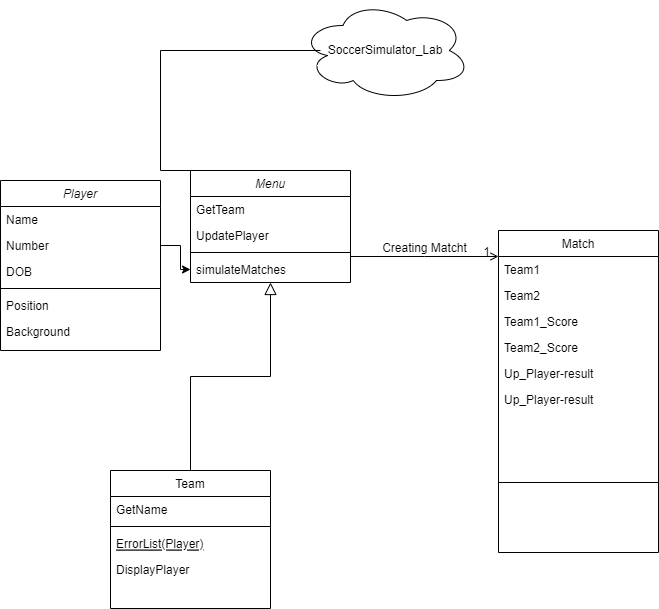

The diagram above was exported from draw.io. Its source (the exported page's mxGraphModel, read from the mxfile embedded in the PNG):
<mxGraphModel dx="880" dy="468" grid="1" gridSize="10" guides="1" tooltips="1" connect="1" arrows="1" fold="1" page="1" pageScale="1" pageWidth="827" pageHeight="1169" math="0" shadow="0">
  <root>
    <mxCell id="WIyWlLk6GJQsqaUBKTNV-0" />
    <mxCell id="WIyWlLk6GJQsqaUBKTNV-1" parent="WIyWlLk6GJQsqaUBKTNV-0" />
    <mxCell id="zkfFHV4jXpPFQw0GAbJ--0" value="Menu" style="swimlane;fontStyle=2;align=center;verticalAlign=top;childLayout=stackLayout;horizontal=1;startSize=26;horizontalStack=0;resizeParent=1;resizeLast=0;collapsible=1;marginBottom=0;rounded=0;shadow=0;strokeWidth=1;" parent="WIyWlLk6GJQsqaUBKTNV-1" vertex="1">
      <mxGeometry x="220" y="230" width="160" height="112" as="geometry">
        <mxRectangle x="230" y="140" width="160" height="26" as="alternateBounds" />
      </mxGeometry>
    </mxCell>
    <mxCell id="zkfFHV4jXpPFQw0GAbJ--1" value="GetTeam" style="text;align=left;verticalAlign=top;spacingLeft=4;spacingRight=4;overflow=hidden;rotatable=0;points=[[0,0.5],[1,0.5]];portConstraint=eastwest;" parent="zkfFHV4jXpPFQw0GAbJ--0" vertex="1">
      <mxGeometry y="26" width="160" height="26" as="geometry" />
    </mxCell>
    <mxCell id="zkfFHV4jXpPFQw0GAbJ--2" value="UpdatePlayer" style="text;align=left;verticalAlign=top;spacingLeft=4;spacingRight=4;overflow=hidden;rotatable=0;points=[[0,0.5],[1,0.5]];portConstraint=eastwest;rounded=0;shadow=0;html=0;" parent="zkfFHV4jXpPFQw0GAbJ--0" vertex="1">
      <mxGeometry y="52" width="160" height="26" as="geometry" />
    </mxCell>
    <mxCell id="zkfFHV4jXpPFQw0GAbJ--4" value="" style="line;html=1;strokeWidth=1;align=left;verticalAlign=middle;spacingTop=-1;spacingLeft=3;spacingRight=3;rotatable=0;labelPosition=right;points=[];portConstraint=eastwest;" parent="zkfFHV4jXpPFQw0GAbJ--0" vertex="1">
      <mxGeometry y="78" width="160" height="8" as="geometry" />
    </mxCell>
    <mxCell id="zkfFHV4jXpPFQw0GAbJ--5" value="simulateMatches" style="text;align=left;verticalAlign=top;spacingLeft=4;spacingRight=4;overflow=hidden;rotatable=0;points=[[0,0.5],[1,0.5]];portConstraint=eastwest;" parent="zkfFHV4jXpPFQw0GAbJ--0" vertex="1">
      <mxGeometry y="86" width="160" height="26" as="geometry" />
    </mxCell>
    <mxCell id="zkfFHV4jXpPFQw0GAbJ--6" value="Team" style="swimlane;fontStyle=0;align=center;verticalAlign=top;childLayout=stackLayout;horizontal=1;startSize=26;horizontalStack=0;resizeParent=1;resizeLast=0;collapsible=1;marginBottom=0;rounded=0;shadow=0;strokeWidth=1;" parent="WIyWlLk6GJQsqaUBKTNV-1" vertex="1">
      <mxGeometry x="140" y="530" width="160" height="138" as="geometry">
        <mxRectangle x="130" y="380" width="160" height="26" as="alternateBounds" />
      </mxGeometry>
    </mxCell>
    <mxCell id="zkfFHV4jXpPFQw0GAbJ--8" value="GetName" style="text;align=left;verticalAlign=top;spacingLeft=4;spacingRight=4;overflow=hidden;rotatable=0;points=[[0,0.5],[1,0.5]];portConstraint=eastwest;rounded=0;shadow=0;html=0;" parent="zkfFHV4jXpPFQw0GAbJ--6" vertex="1">
      <mxGeometry y="26" width="160" height="26" as="geometry" />
    </mxCell>
    <mxCell id="zkfFHV4jXpPFQw0GAbJ--9" value="" style="line;html=1;strokeWidth=1;align=left;verticalAlign=middle;spacingTop=-1;spacingLeft=3;spacingRight=3;rotatable=0;labelPosition=right;points=[];portConstraint=eastwest;" parent="zkfFHV4jXpPFQw0GAbJ--6" vertex="1">
      <mxGeometry y="52" width="160" height="8" as="geometry" />
    </mxCell>
    <mxCell id="zkfFHV4jXpPFQw0GAbJ--10" value="ErrorList(Player)" style="text;align=left;verticalAlign=top;spacingLeft=4;spacingRight=4;overflow=hidden;rotatable=0;points=[[0,0.5],[1,0.5]];portConstraint=eastwest;fontStyle=4" parent="zkfFHV4jXpPFQw0GAbJ--6" vertex="1">
      <mxGeometry y="60" width="160" height="26" as="geometry" />
    </mxCell>
    <mxCell id="zkfFHV4jXpPFQw0GAbJ--11" value="DisplayPlayer" style="text;align=left;verticalAlign=top;spacingLeft=4;spacingRight=4;overflow=hidden;rotatable=0;points=[[0,0.5],[1,0.5]];portConstraint=eastwest;" parent="zkfFHV4jXpPFQw0GAbJ--6" vertex="1">
      <mxGeometry y="86" width="160" height="26" as="geometry" />
    </mxCell>
    <mxCell id="zkfFHV4jXpPFQw0GAbJ--12" value="" style="endArrow=block;endSize=10;endFill=0;shadow=0;strokeWidth=1;rounded=0;edgeStyle=elbowEdgeStyle;elbow=vertical;" parent="WIyWlLk6GJQsqaUBKTNV-1" source="zkfFHV4jXpPFQw0GAbJ--6" target="zkfFHV4jXpPFQw0GAbJ--0" edge="1">
      <mxGeometry width="160" relative="1" as="geometry">
        <mxPoint x="220" y="373" as="sourcePoint" />
        <mxPoint x="220" y="373" as="targetPoint" />
      </mxGeometry>
    </mxCell>
    <mxCell id="zkfFHV4jXpPFQw0GAbJ--17" value="Match" style="swimlane;fontStyle=0;align=center;verticalAlign=top;childLayout=stackLayout;horizontal=1;startSize=26;horizontalStack=0;resizeParent=1;resizeLast=0;collapsible=1;marginBottom=0;rounded=0;shadow=0;strokeWidth=1;" parent="WIyWlLk6GJQsqaUBKTNV-1" vertex="1">
      <mxGeometry x="528" y="290" width="160" height="322" as="geometry">
        <mxRectangle x="550" y="140" width="160" height="26" as="alternateBounds" />
      </mxGeometry>
    </mxCell>
    <mxCell id="zkfFHV4jXpPFQw0GAbJ--18" value="Team1" style="text;align=left;verticalAlign=top;spacingLeft=4;spacingRight=4;overflow=hidden;rotatable=0;points=[[0,0.5],[1,0.5]];portConstraint=eastwest;" parent="zkfFHV4jXpPFQw0GAbJ--17" vertex="1">
      <mxGeometry y="26" width="160" height="26" as="geometry" />
    </mxCell>
    <mxCell id="zkfFHV4jXpPFQw0GAbJ--19" value="Team2" style="text;align=left;verticalAlign=top;spacingLeft=4;spacingRight=4;overflow=hidden;rotatable=0;points=[[0,0.5],[1,0.5]];portConstraint=eastwest;rounded=0;shadow=0;html=0;" parent="zkfFHV4jXpPFQw0GAbJ--17" vertex="1">
      <mxGeometry y="52" width="160" height="26" as="geometry" />
    </mxCell>
    <mxCell id="zkfFHV4jXpPFQw0GAbJ--20" value="Team1_Score" style="text;align=left;verticalAlign=top;spacingLeft=4;spacingRight=4;overflow=hidden;rotatable=0;points=[[0,0.5],[1,0.5]];portConstraint=eastwest;rounded=0;shadow=0;html=0;" parent="zkfFHV4jXpPFQw0GAbJ--17" vertex="1">
      <mxGeometry y="78" width="160" height="26" as="geometry" />
    </mxCell>
    <mxCell id="zkfFHV4jXpPFQw0GAbJ--21" value="Team2_Score" style="text;align=left;verticalAlign=top;spacingLeft=4;spacingRight=4;overflow=hidden;rotatable=0;points=[[0,0.5],[1,0.5]];portConstraint=eastwest;rounded=0;shadow=0;html=0;" parent="zkfFHV4jXpPFQw0GAbJ--17" vertex="1">
      <mxGeometry y="104" width="160" height="26" as="geometry" />
    </mxCell>
    <mxCell id="iQ_nJhz271kmjvCy1Q0V-13" value="Up_Player-result" style="text;align=left;verticalAlign=top;spacingLeft=4;spacingRight=4;overflow=hidden;rotatable=0;points=[[0,0.5],[1,0.5]];portConstraint=eastwest;rounded=0;shadow=0;html=0;" vertex="1" parent="zkfFHV4jXpPFQw0GAbJ--17">
      <mxGeometry y="130" width="160" height="26" as="geometry" />
    </mxCell>
    <mxCell id="iQ_nJhz271kmjvCy1Q0V-15" value="Up_Player-result" style="text;align=left;verticalAlign=top;spacingLeft=4;spacingRight=4;overflow=hidden;rotatable=0;points=[[0,0.5],[1,0.5]];portConstraint=eastwest;rounded=0;shadow=0;html=0;" vertex="1" parent="zkfFHV4jXpPFQw0GAbJ--17">
      <mxGeometry y="156" width="160" height="26" as="geometry" />
    </mxCell>
    <mxCell id="zkfFHV4jXpPFQw0GAbJ--23" value="" style="line;html=1;strokeWidth=1;align=left;verticalAlign=middle;spacingTop=-1;spacingLeft=3;spacingRight=3;rotatable=0;labelPosition=right;points=[];portConstraint=eastwest;" parent="zkfFHV4jXpPFQw0GAbJ--17" vertex="1">
      <mxGeometry y="182" width="160" height="140" as="geometry" />
    </mxCell>
    <mxCell id="zkfFHV4jXpPFQw0GAbJ--26" value="" style="endArrow=open;shadow=0;strokeWidth=1;rounded=0;endFill=1;edgeStyle=elbowEdgeStyle;elbow=vertical;" parent="WIyWlLk6GJQsqaUBKTNV-1" source="zkfFHV4jXpPFQw0GAbJ--0" target="zkfFHV4jXpPFQw0GAbJ--17" edge="1">
      <mxGeometry x="0.5" y="41" relative="1" as="geometry">
        <mxPoint x="400" y="362" as="sourcePoint" />
        <mxPoint x="560" y="362" as="targetPoint" />
        <mxPoint x="-40" y="32" as="offset" />
      </mxGeometry>
    </mxCell>
    <mxCell id="zkfFHV4jXpPFQw0GAbJ--28" value="1" style="resizable=0;align=right;verticalAlign=bottom;labelBackgroundColor=none;fontSize=12;" parent="zkfFHV4jXpPFQw0GAbJ--26" connectable="0" vertex="1">
      <mxGeometry x="1" relative="1" as="geometry">
        <mxPoint x="-7" y="4" as="offset" />
      </mxGeometry>
    </mxCell>
    <mxCell id="zkfFHV4jXpPFQw0GAbJ--29" value="Creating Matcht" style="text;html=1;resizable=0;points=[];;align=center;verticalAlign=middle;labelBackgroundColor=none;rounded=0;shadow=0;strokeWidth=1;fontSize=12;" parent="zkfFHV4jXpPFQw0GAbJ--26" vertex="1" connectable="0">
      <mxGeometry x="0.5" y="49" relative="1" as="geometry">
        <mxPoint x="-38" y="40" as="offset" />
      </mxGeometry>
    </mxCell>
    <mxCell id="iQ_nJhz271kmjvCy1Q0V-0" value="SoccerSimulator_Lab" style="ellipse;shape=cloud;whiteSpace=wrap;html=1;" vertex="1" parent="WIyWlLk6GJQsqaUBKTNV-1">
      <mxGeometry x="330" y="60" width="170" height="100" as="geometry" />
    </mxCell>
    <mxCell id="iQ_nJhz271kmjvCy1Q0V-1" value="" style="endArrow=none;html=1;rounded=0;edgeStyle=orthogonalEdgeStyle;exitX=0.75;exitY=0;exitDx=0;exitDy=0;" edge="1" parent="WIyWlLk6GJQsqaUBKTNV-1" source="zkfFHV4jXpPFQw0GAbJ--0">
      <mxGeometry width="50" height="50" relative="1" as="geometry">
        <mxPoint x="190" y="190" as="sourcePoint" />
        <mxPoint x="350" y="110" as="targetPoint" />
        <Array as="points">
          <mxPoint x="190" y="110" />
        </Array>
      </mxGeometry>
    </mxCell>
    <mxCell id="iQ_nJhz271kmjvCy1Q0V-3" value="Player" style="swimlane;fontStyle=2;align=center;verticalAlign=top;childLayout=stackLayout;horizontal=1;startSize=26;horizontalStack=0;resizeParent=1;resizeLast=0;collapsible=1;marginBottom=0;rounded=0;shadow=0;strokeWidth=1;" vertex="1" parent="WIyWlLk6GJQsqaUBKTNV-1">
      <mxGeometry x="30" y="240" width="160" height="170" as="geometry">
        <mxRectangle x="230" y="140" width="160" height="26" as="alternateBounds" />
      </mxGeometry>
    </mxCell>
    <mxCell id="iQ_nJhz271kmjvCy1Q0V-4" value="Name" style="text;align=left;verticalAlign=top;spacingLeft=4;spacingRight=4;overflow=hidden;rotatable=0;points=[[0,0.5],[1,0.5]];portConstraint=eastwest;" vertex="1" parent="iQ_nJhz271kmjvCy1Q0V-3">
      <mxGeometry y="26" width="160" height="26" as="geometry" />
    </mxCell>
    <mxCell id="iQ_nJhz271kmjvCy1Q0V-5" value="Number" style="text;align=left;verticalAlign=top;spacingLeft=4;spacingRight=4;overflow=hidden;rotatable=0;points=[[0,0.5],[1,0.5]];portConstraint=eastwest;rounded=0;shadow=0;html=0;" vertex="1" parent="iQ_nJhz271kmjvCy1Q0V-3">
      <mxGeometry y="52" width="160" height="26" as="geometry" />
    </mxCell>
    <mxCell id="iQ_nJhz271kmjvCy1Q0V-6" value="DOB&#10;&#10;" style="text;align=left;verticalAlign=top;spacingLeft=4;spacingRight=4;overflow=hidden;rotatable=0;points=[[0,0.5],[1,0.5]];portConstraint=eastwest;rounded=0;shadow=0;html=0;" vertex="1" parent="iQ_nJhz271kmjvCy1Q0V-3">
      <mxGeometry y="78" width="160" height="26" as="geometry" />
    </mxCell>
    <mxCell id="iQ_nJhz271kmjvCy1Q0V-7" value="" style="line;html=1;strokeWidth=1;align=left;verticalAlign=middle;spacingTop=-1;spacingLeft=3;spacingRight=3;rotatable=0;labelPosition=right;points=[];portConstraint=eastwest;" vertex="1" parent="iQ_nJhz271kmjvCy1Q0V-3">
      <mxGeometry y="104" width="160" height="8" as="geometry" />
    </mxCell>
    <mxCell id="iQ_nJhz271kmjvCy1Q0V-9" value="Position&#10;&#10;" style="text;align=left;verticalAlign=top;spacingLeft=4;spacingRight=4;overflow=hidden;rotatable=0;points=[[0,0.5],[1,0.5]];portConstraint=eastwest;rounded=0;shadow=0;html=0;" vertex="1" parent="iQ_nJhz271kmjvCy1Q0V-3">
      <mxGeometry y="112" width="160" height="26" as="geometry" />
    </mxCell>
    <mxCell id="iQ_nJhz271kmjvCy1Q0V-10" value="Background" style="text;align=left;verticalAlign=top;spacingLeft=4;spacingRight=4;overflow=hidden;rotatable=0;points=[[0,0.5],[1,0.5]];portConstraint=eastwest;rounded=0;shadow=0;html=0;" vertex="1" parent="iQ_nJhz271kmjvCy1Q0V-3">
      <mxGeometry y="138" width="160" height="26" as="geometry" />
    </mxCell>
    <mxCell id="iQ_nJhz271kmjvCy1Q0V-12" value="" style="edgeStyle=orthogonalEdgeStyle;rounded=0;orthogonalLoop=1;jettySize=auto;html=1;" edge="1" parent="WIyWlLk6GJQsqaUBKTNV-1" source="iQ_nJhz271kmjvCy1Q0V-5" target="zkfFHV4jXpPFQw0GAbJ--5">
      <mxGeometry relative="1" as="geometry" />
    </mxCell>
  </root>
</mxGraphModel>